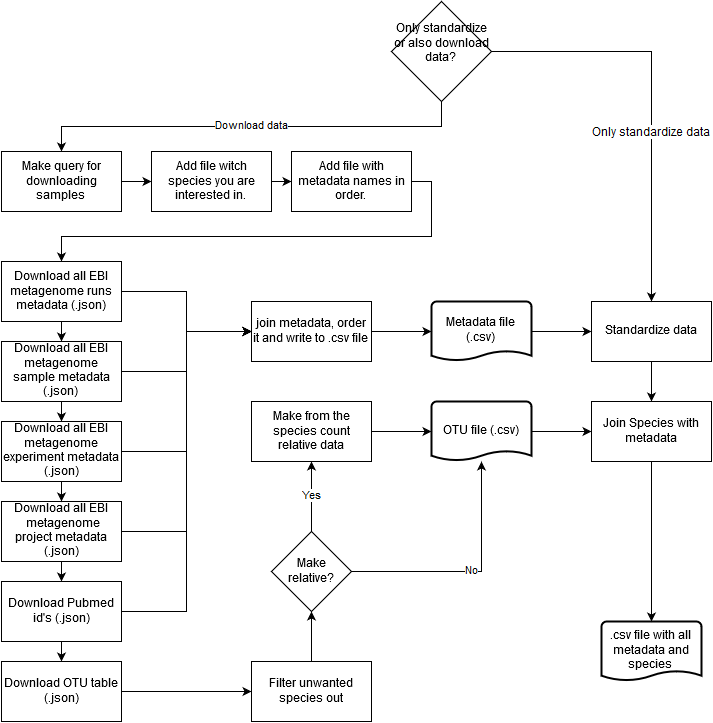

The diagram above was exported from draw.io. Its source (the exported page's mxGraphModel, read from the mxfile embedded in the PNG):
<mxGraphModel dx="1430" dy="1864" grid="1" gridSize="10" guides="1" tooltips="1" connect="1" arrows="1" fold="1" page="1" pageScale="1" pageWidth="850" pageHeight="1100" background="none" math="0" shadow="0">
  <root>
    <mxCell id="0" />
    <mxCell id="1" parent="0" />
    <mxCell id="86" style="edgeStyle=orthogonalEdgeStyle;rounded=0;html=1;exitX=0.5;exitY=1;entryX=0.5;entryY=0;jettySize=auto;orthogonalLoop=1;" edge="1" parent="1" source="2" target="83">
      <mxGeometry relative="1" as="geometry" />
    </mxCell>
    <mxCell id="2" value="Standardize data&lt;br&gt;" style="whiteSpace=wrap;html=1;" vertex="1" parent="1">
      <mxGeometry x="830" y="180" width="120" height="60" as="geometry" />
    </mxCell>
    <mxCell id="89" style="edgeStyle=orthogonalEdgeStyle;rounded=0;html=1;exitX=1;exitY=0.5;entryX=0.5;entryY=0;jettySize=auto;orthogonalLoop=1;" edge="1" parent="1" source="3" target="2">
      <mxGeometry relative="1" as="geometry" />
    </mxCell>
    <mxCell id="95" value="Only standardize data&lt;br&gt;" style="text;html=1;resizable=0;points=[];align=center;verticalAlign=middle;labelBackgroundColor=#ffffff;" vertex="1" connectable="0" parent="89">
      <mxGeometry x="0.1739" y="-1" relative="1" as="geometry">
        <mxPoint as="offset" />
      </mxGeometry>
    </mxCell>
    <mxCell id="90" value="Download data&lt;br&gt;" style="edgeStyle=orthogonalEdgeStyle;rounded=0;html=1;exitX=0.5;exitY=1;entryX=0.5;entryY=0;jettySize=auto;orthogonalLoop=1;" edge="1" parent="1" source="3" target="7">
      <mxGeometry relative="1" as="geometry" />
    </mxCell>
    <mxCell id="3" value="Only standardize or also download data?&lt;br&gt;&lt;br&gt;" style="rhombus;whiteSpace=wrap;html=1;" vertex="1" parent="1">
      <mxGeometry x="630" y="-120" width="100" height="100" as="geometry" />
    </mxCell>
    <mxCell id="6" style="edgeStyle=orthogonalEdgeStyle;rounded=0;html=1;exitX=0.5;exitY=0;entryX=0.5;entryY=0;jettySize=auto;orthogonalLoop=1;" edge="1" parent="1" source="2" target="2">
      <mxGeometry relative="1" as="geometry" />
    </mxCell>
    <mxCell id="91" style="edgeStyle=orthogonalEdgeStyle;rounded=0;html=1;exitX=1;exitY=0.5;entryX=0;entryY=0.5;jettySize=auto;orthogonalLoop=1;" edge="1" parent="1" source="7" target="9">
      <mxGeometry relative="1" as="geometry" />
    </mxCell>
    <mxCell id="7" value="Make query for downloading samples&lt;br&gt;" style="whiteSpace=wrap;html=1;" vertex="1" parent="1">
      <mxGeometry x="240" y="30" width="120" height="60" as="geometry" />
    </mxCell>
    <mxCell id="92" style="edgeStyle=orthogonalEdgeStyle;rounded=0;html=1;exitX=1;exitY=0.5;entryX=0;entryY=0.5;jettySize=auto;orthogonalLoop=1;" edge="1" parent="1" source="9" target="11">
      <mxGeometry relative="1" as="geometry" />
    </mxCell>
    <mxCell id="9" value="Add file witch species you are interested in.&lt;br&gt;" style="whiteSpace=wrap;html=1;" vertex="1" parent="1">
      <mxGeometry x="390" y="30" width="120" height="60" as="geometry" />
    </mxCell>
    <mxCell id="35" style="edgeStyle=orthogonalEdgeStyle;rounded=0;html=1;exitX=1;exitY=0.5;entryX=0.5;entryY=0;jettySize=auto;orthogonalLoop=1;" edge="1" parent="1" source="11" target="16">
      <mxGeometry relative="1" as="geometry" />
    </mxCell>
    <mxCell id="11" value="Add file with metadata names in order.&lt;br&gt;" style="whiteSpace=wrap;html=1;" vertex="1" parent="1">
      <mxGeometry x="530" y="30" width="120" height="60" as="geometry" />
    </mxCell>
    <mxCell id="38" style="edgeStyle=orthogonalEdgeStyle;rounded=0;html=1;exitX=0.5;exitY=1;entryX=0.5;entryY=0;jettySize=auto;orthogonalLoop=1;" edge="1" parent="1" source="16" target="17">
      <mxGeometry relative="1" as="geometry" />
    </mxCell>
    <mxCell id="44" style="edgeStyle=orthogonalEdgeStyle;rounded=0;html=1;exitX=1;exitY=0.5;entryX=0;entryY=0.5;jettySize=auto;orthogonalLoop=1;" edge="1" parent="1" source="16" target="36">
      <mxGeometry relative="1" as="geometry" />
    </mxCell>
    <mxCell id="16" value="Download all EBI metagenome runs metadata (.json)&lt;br&gt;" style="whiteSpace=wrap;html=1;" vertex="1" parent="1">
      <mxGeometry x="240" y="140" width="120" height="60" as="geometry" />
    </mxCell>
    <mxCell id="40" style="edgeStyle=orthogonalEdgeStyle;rounded=0;html=1;exitX=0.5;exitY=1;entryX=0.5;entryY=0;jettySize=auto;orthogonalLoop=1;" edge="1" parent="1" source="17" target="21">
      <mxGeometry relative="1" as="geometry" />
    </mxCell>
    <mxCell id="50" style="edgeStyle=orthogonalEdgeStyle;rounded=0;html=1;exitX=1;exitY=0.5;entryX=0;entryY=0.5;jettySize=auto;orthogonalLoop=1;" edge="1" parent="1" source="17" target="36">
      <mxGeometry relative="1" as="geometry" />
    </mxCell>
    <mxCell id="17" value="Download all EBI metagenome sample metadata (.json)&lt;br&gt;" style="whiteSpace=wrap;html=1;" vertex="1" parent="1">
      <mxGeometry x="240" y="220" width="120" height="60" as="geometry" />
    </mxCell>
    <mxCell id="42" style="edgeStyle=orthogonalEdgeStyle;rounded=0;html=1;exitX=0.5;exitY=1;entryX=0.5;entryY=0;jettySize=auto;orthogonalLoop=1;" edge="1" parent="1" source="19" target="22">
      <mxGeometry relative="1" as="geometry" />
    </mxCell>
    <mxCell id="48" style="edgeStyle=orthogonalEdgeStyle;rounded=0;html=1;exitX=1;exitY=0.5;entryX=0;entryY=0.5;jettySize=auto;orthogonalLoop=1;" edge="1" parent="1" source="19" target="36">
      <mxGeometry relative="1" as="geometry" />
    </mxCell>
    <mxCell id="19" value="Download all EBI&lt;br&gt;&amp;nbsp;metagenome project metadata (.json)" style="whiteSpace=wrap;html=1;" vertex="1" parent="1">
      <mxGeometry x="240" y="380" width="120" height="60" as="geometry" />
    </mxCell>
    <mxCell id="41" style="edgeStyle=orthogonalEdgeStyle;rounded=0;html=1;exitX=0.5;exitY=1;entryX=0.5;entryY=0;jettySize=auto;orthogonalLoop=1;" edge="1" parent="1" source="21" target="19">
      <mxGeometry relative="1" as="geometry" />
    </mxCell>
    <mxCell id="51" style="edgeStyle=orthogonalEdgeStyle;rounded=0;html=1;exitX=1;exitY=0.5;entryX=0;entryY=0.5;jettySize=auto;orthogonalLoop=1;" edge="1" parent="1" source="21" target="36">
      <mxGeometry relative="1" as="geometry" />
    </mxCell>
    <mxCell id="21" value="Download all EBI metagenome experiment metadata (.json)" style="whiteSpace=wrap;html=1;" vertex="1" parent="1">
      <mxGeometry x="240" y="300" width="120" height="60" as="geometry" />
    </mxCell>
    <mxCell id="43" style="edgeStyle=orthogonalEdgeStyle;rounded=0;html=1;exitX=0.5;exitY=1;entryX=0.5;entryY=0;jettySize=auto;orthogonalLoop=1;" edge="1" parent="1" source="22" target="24">
      <mxGeometry relative="1" as="geometry" />
    </mxCell>
    <mxCell id="80" style="edgeStyle=orthogonalEdgeStyle;rounded=0;html=1;exitX=1;exitY=0.5;entryX=0;entryY=0.5;jettySize=auto;orthogonalLoop=1;" edge="1" parent="1" source="22" target="36">
      <mxGeometry relative="1" as="geometry" />
    </mxCell>
    <mxCell id="22" value="Download Pubmed id's (.json)" style="whiteSpace=wrap;html=1;" vertex="1" parent="1">
      <mxGeometry x="240" y="460" width="120" height="60" as="geometry" />
    </mxCell>
    <mxCell id="73" style="edgeStyle=orthogonalEdgeStyle;rounded=0;html=1;exitX=1;exitY=0.5;jettySize=auto;orthogonalLoop=1;" edge="1" parent="1" source="24" target="32">
      <mxGeometry relative="1" as="geometry" />
    </mxCell>
    <mxCell id="24" value="Download OTU table (.json)" style="whiteSpace=wrap;html=1;" vertex="1" parent="1">
      <mxGeometry x="240" y="540" width="120" height="60" as="geometry" />
    </mxCell>
    <mxCell id="85" style="edgeStyle=orthogonalEdgeStyle;rounded=0;html=1;exitX=1;exitY=0.5;exitPerimeter=0;entryX=0;entryY=0.5;jettySize=auto;orthogonalLoop=1;" edge="1" parent="1" source="25" target="2">
      <mxGeometry relative="1" as="geometry" />
    </mxCell>
    <mxCell id="25" value="Metadata file (.csv)&lt;br&gt;" style="strokeWidth=2;html=1;shape=mxgraph.flowchart.document;whiteSpace=wrap;" vertex="1" parent="1">
      <mxGeometry x="670" y="180" width="100" height="60" as="geometry" />
    </mxCell>
    <mxCell id="84" style="edgeStyle=orthogonalEdgeStyle;rounded=0;html=1;exitX=1;exitY=0.5;exitPerimeter=0;entryX=0;entryY=0.5;jettySize=auto;orthogonalLoop=1;" edge="1" parent="1" source="29" target="83">
      <mxGeometry relative="1" as="geometry" />
    </mxCell>
    <mxCell id="29" value="OTU file (.csv)&lt;br&gt;" style="strokeWidth=2;html=1;shape=mxgraph.flowchart.document;whiteSpace=wrap;" vertex="1" parent="1">
      <mxGeometry x="670" y="280" width="100" height="60" as="geometry" />
    </mxCell>
    <mxCell id="74" style="edgeStyle=orthogonalEdgeStyle;rounded=0;html=1;exitX=0.5;exitY=0;entryX=0.5;entryY=1;jettySize=auto;orthogonalLoop=1;" edge="1" parent="1" source="32" target="66">
      <mxGeometry relative="1" as="geometry" />
    </mxCell>
    <mxCell id="32" value="Filter unwanted species out&lt;br&gt;" style="whiteSpace=wrap;html=1;" vertex="1" parent="1">
      <mxGeometry x="490" y="540" width="120" height="60" as="geometry" />
    </mxCell>
    <mxCell id="81" style="edgeStyle=orthogonalEdgeStyle;rounded=0;html=1;exitX=1;exitY=0.5;entryX=0;entryY=0.5;entryPerimeter=0;jettySize=auto;orthogonalLoop=1;" edge="1" parent="1" source="36" target="25">
      <mxGeometry relative="1" as="geometry" />
    </mxCell>
    <mxCell id="36" value="join metadata, order it and write to .csv file&lt;br&gt;" style="whiteSpace=wrap;html=1;" vertex="1" parent="1">
      <mxGeometry x="490" y="180" width="120" height="60" as="geometry" />
    </mxCell>
    <mxCell id="61" value=".csv file with all metadata and species&lt;br&gt;" style="strokeWidth=2;html=1;shape=mxgraph.flowchart.document;whiteSpace=wrap;" vertex="1" parent="1">
      <mxGeometry x="840" y="500" width="100" height="60" as="geometry" />
    </mxCell>
    <mxCell id="77" value="Yes" style="edgeStyle=orthogonalEdgeStyle;rounded=0;html=1;exitX=0.5;exitY=0;jettySize=auto;orthogonalLoop=1;" edge="1" parent="1" source="66" target="70">
      <mxGeometry relative="1" as="geometry" />
    </mxCell>
    <mxCell id="78" value="No" style="edgeStyle=orthogonalEdgeStyle;rounded=0;html=1;exitX=1;exitY=0.5;jettySize=auto;orthogonalLoop=1;" edge="1" parent="1" source="66" target="29">
      <mxGeometry relative="1" as="geometry" />
    </mxCell>
    <mxCell id="66" value="Make relative?&lt;br&gt;" style="rhombus;whiteSpace=wrap;html=1;" vertex="1" parent="1">
      <mxGeometry x="510" y="410" width="80" height="80" as="geometry" />
    </mxCell>
    <mxCell id="82" style="edgeStyle=orthogonalEdgeStyle;rounded=0;html=1;exitX=1;exitY=0.5;entryX=0;entryY=0.5;entryPerimeter=0;jettySize=auto;orthogonalLoop=1;" edge="1" parent="1" source="70" target="29">
      <mxGeometry relative="1" as="geometry" />
    </mxCell>
    <mxCell id="70" value="Make from the species count relative data&lt;br&gt;" style="whiteSpace=wrap;html=1;" vertex="1" parent="1">
      <mxGeometry x="490" y="280" width="120" height="60" as="geometry" />
    </mxCell>
    <mxCell id="75" style="edgeStyle=orthogonalEdgeStyle;rounded=0;html=1;exitX=0.5;exitY=1;jettySize=auto;orthogonalLoop=1;" edge="1" parent="1" source="36" target="36">
      <mxGeometry relative="1" as="geometry" />
    </mxCell>
    <mxCell id="79" style="edgeStyle=orthogonalEdgeStyle;rounded=0;html=1;exitX=0.5;exitY=0.9;exitPerimeter=0;entryX=0.5;entryY=0.9;entryPerimeter=0;jettySize=auto;orthogonalLoop=1;" edge="1" parent="1" source="29" target="29">
      <mxGeometry relative="1" as="geometry" />
    </mxCell>
    <mxCell id="87" style="edgeStyle=orthogonalEdgeStyle;rounded=0;html=1;exitX=0.5;exitY=1;entryX=0.5;entryY=0;entryPerimeter=0;jettySize=auto;orthogonalLoop=1;" edge="1" parent="1" source="83" target="61">
      <mxGeometry relative="1" as="geometry" />
    </mxCell>
    <mxCell id="83" value="Join Species with metadata&lt;br&gt;" style="whiteSpace=wrap;html=1;" vertex="1" parent="1">
      <mxGeometry x="830" y="280" width="120" height="60" as="geometry" />
    </mxCell>
  </root>
</mxGraphModel>